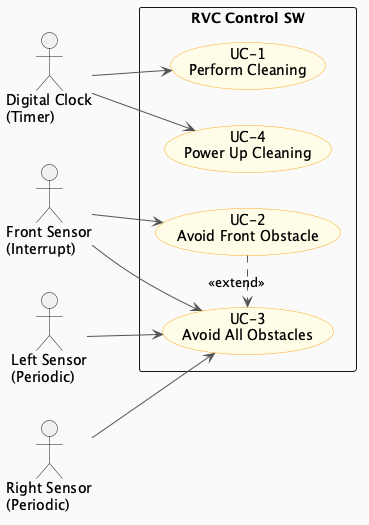

The diagram above was rendered by PlantUML. Its source (embedded in the PNG):
@startuml RVC_UseCaseDiagram
skinparam backgroundColor #FAFAFA
skinparam usecase {
  BackgroundColor #FFFDE7
  BorderColor #F9A825
  ArrowColor #555555
  ActorBackgroundColor #E3F2FD
  ActorBorderColor #1565C0
}
left to right direction

actor "Digital Clock\n(Timer)" as Clock
actor "Front Sensor\n(Interrupt)" as FrontSensor
actor "Left Sensor\n(Periodic)" as LeftSensor
actor "Right Sensor\n(Periodic)" as RightSensor

rectangle "RVC Control SW" {
  usecase "UC-1\nPerform Cleaning" as UC1
  usecase "UC-2\nAvoid Front Obstacle" as UC2
  usecase "UC-3\nAvoid All Obstacles" as UC3
  usecase "UC-4\nPower Up Cleaning" as UC4
}

Clock       --> UC1
Clock       --> UC4
FrontSensor --> UC2
FrontSensor --> UC3
LeftSensor  --> UC3
RightSensor --> UC3

UC2 .> UC3 : <<extend>>
@enduml